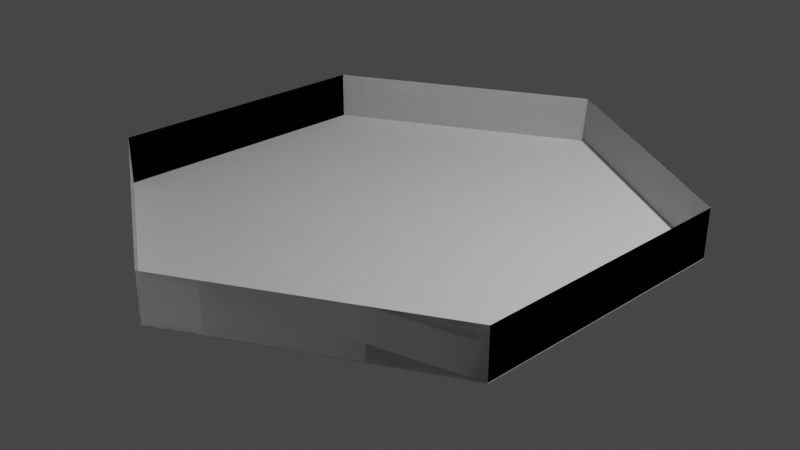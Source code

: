 # Source: hexagon-bites.blend  (saved by Blender 2.91.10; exported with 4.5.12 LTS)
import bpy
from mathutils import Matrix  # noqa: F401  (used for matrix-valued properties, if any)

bpy.ops.wm.read_factory_settings(use_empty=True)
scene = bpy.context.scene
scene.name = 'Scene'

# ---- collections
col_collection = bpy.data.collections.new('Collection'); scene.collection.children.link(col_collection)

# ---- world
world_world = bpy.data.worlds.new('World'); scene.world = world_world
world_world.use_nodes = True; world_world.node_tree.nodes.clear()
_N = world_world.node_tree.nodes; _L = world_world.node_tree.links
n0 = _N.new('ShaderNodeOutputWorld'); n0.name = 'World Output'; n0.location = (300, 300)
n1 = _N.new('ShaderNodeBackground'); n1.name = 'Background'; n1.location = (10, 300)
n1.inputs[0].default_value = (0.05088, 0.05088, 0.05088, 1.0)
_L.new(n1.outputs[0], n0.inputs[0])
n0.is_active_output = True
world_world.color = (0.05088, 0.05088, 0.05088)
world_world.use_sun_shadow = False
world_world.sun_shadow_jitter_overblur = 0.0

# ---- cameras
cam_camera = bpy.data.cameras.new('Camera')
cam_camera.clip_end = 100.0
cam_camera.ortho_scale = 7.314

# ---- lights
light_light = bpy.data.lights.new('Light', 'POINT')
light_light.transmission_factor = 0.0
light_light.energy = 1000.0
light_light.shadow_soft_size = 0.1
light_light.shadow_maximum_resolution = 0.006
light_light.use_absolute_resolution = True

# ---- meshes
me_circle = bpy.data.meshes.new('Circle')
me_circle.from_pydata([(0.0, 3.0, 0.0), (-2.598, 1.5, 0.0), (-2.598, -1.5, 0.0), (2.623e-07, -3.0, 0.0), (2.598, -1.5, 0.0), (2.598, 1.5, 0.0), (0.0, 3.0, 0.5347), (-2.598, 1.5, 0.5347), (-2.598, -1.5, 0.5347), (2.623e-07, -3.0, 0.5347), (2.598, -1.5, 0.5347), (2.598, 1.5, 0.5347), (-2.68e-09, 3.0, 0.009023), (-2.598, 1.5, 0.009023), (-2.598, -1.5, 0.009023), (2.596e-07, -3.0, 0.009023), (2.598, -1.5, 0.009023), (2.598, 1.5, 0.009023)], [], [(0, 5, 4, 3, 2, 1), (9, 10, 16, 15), (4, 5, 11, 10), (2, 3, 9, 8), (0, 1, 7, 6), (5, 0, 6, 11), (3, 4, 10, 9), (1, 2, 8, 7), (12, 13, 14, 15, 16, 17), (7, 8, 14, 13), (10, 11, 17, 16), (8, 9, 15, 14), (6, 7, 13, 12), (11, 6, 12, 17)])
_uv = me_circle.uv_layers.new(name='UVMap')
_uv.uv.foreach_set('vector', [0.5, 1.0, 0.933, 0.75, 0.933, 0.25, 0.5, 0.0, 0.06699, 0.25, 0.06699, 0.75, 0.5, 0.0, 0.933, 0.25, 0.933, 0.25, 0.5, 0.0, 0.933, 0.25, 0.933, 0.75, 0.933, 0.75, 0.933, 0.25, 0.06699, 0.25, 0.5, 0.0, 0.5, 0.0, 0.06699, 0.25, 0.5, 1.0, 0.06699, 0.75, 0.06699, 0.75, 0.5, 1.0, 0.933, 0.75, 0.5, 1.0, 0.5, 1.0, 0.933, 0.75, 0.5, 0.0, 0.933, 0.25, 0.933, 0.25, 0.5, 0.0, 0.06699, 0.75, 0.06699, 0.25, 0.06699, 0.25, 0.06699, 0.75, 0.5, 1.0, 0.06699, 0.75, 0.06699, 0.25, 0.5, 0.0, 0.933, 0.25, 0.933, 0.75, 0.06699, 0.75, 0.06699, 0.25, 0.06699, 0.25, 0.06699, 0.75, 0.933, 0.25, 0.933, 0.75, 0.933, 0.75, 0.933, 0.25, 0.06699, 0.25, 0.5, 0.0, 0.5, 0.0, 0.06699, 0.25, 0.5, 1.0, 0.06699, 0.75, 0.06699, 0.75, 0.5, 1.0, 0.933, 0.75, 0.5, 1.0, 0.5, 1.0, 0.933, 0.75])
me_circle.use_remesh_fix_poles = True
me_circle.use_remesh_preserve_attributes = False
me_circle.use_mirror_vertex_groups = False
me_circle.update()

# ---- objects
ob_light = bpy.data.objects.new('Light', light_light)
ob_camera = bpy.data.objects.new('Camera', cam_camera)
ob_circle = bpy.data.objects.new('Circle', me_circle)

# ---- transforms, parenting, visibility, modifiers, constraints
ob_light.location = (4.076, 1.005, 5.904)
ob_light.rotation_euler = (0.6503, 0.05522, 1.866)
ob_light.lock_rotations_4d = False
ob_light.empty_display_type = 'ARROWS'
ob_light.color = (0.0, 0.0, 0.0, 0.0)
ob_light.lineart.crease_threshold = 0.0
ob_camera.location = (7.359, -6.926, 4.958)
ob_camera.rotation_euler = (1.109, 0.0, 0.8149)
ob_camera.lock_rotations_4d = False
ob_camera.empty_display_type = 'ARROWS'
ob_camera.color = (0.0, 0.0, 0.0, 0.0)
ob_camera.display_type = 'WIRE'
ob_camera.lineart.crease_threshold = 0.0
ob_circle.location = (0.0, 0.0, 0.0)
ob_circle.lineart.crease_threshold = 0.0

# ---- collection membership
col_collection.objects.link(ob_light)
col_collection.objects.link(ob_camera)
col_collection.objects.link(ob_circle)

# ---- scene / render settings (as saved in the file)
scene.camera = ob_camera
scene.frame_start = 1; scene.frame_end = 250; scene.frame_set(1)
scene.render.engine = 'BLENDER_EEVEE_NEXT'
scene.cycles.use_denoising = False
scene.cycles.samples = 128
scene.cycles.sampling_pattern = 'TABULATED_SOBOL'
scene.cycles.use_adaptive_sampling = False
scene.cycles.use_light_tree = False
scene.view_settings.view_transform = 'Filmic'
bpy.context.view_layer.update()
